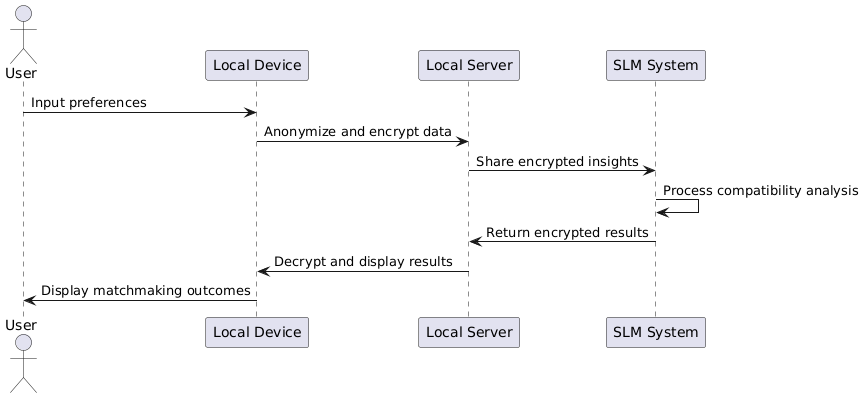

The diagram above was rendered by PlantUML. Its source (embedded in the PNG):
@startuml
actor User
participant "Local Device" as Device
participant "Local Server" as Server
participant "SLM System" as SLM

User -> Device: Input preferences
Device -> Server: Anonymize and encrypt data
Server -> SLM: Share encrypted insights
SLM -> SLM: Process compatibility analysis
SLM -> Server: Return encrypted results
Server -> Device: Decrypt and display results
Device -> User: Display matchmaking outcomes
@enduml